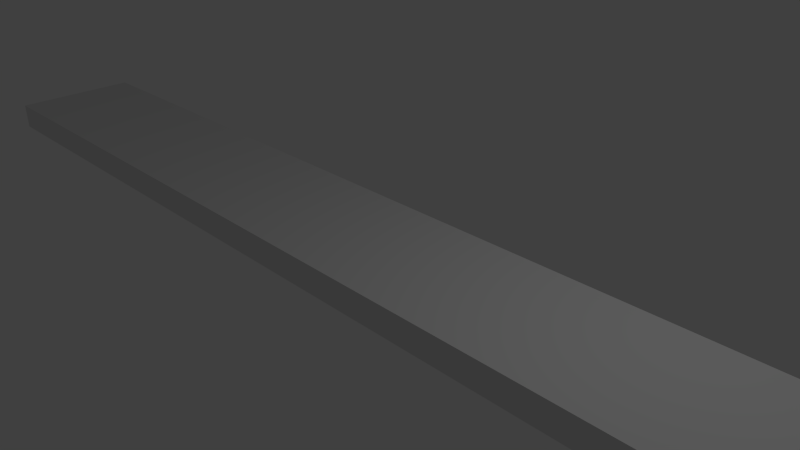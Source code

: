 # Source: track.blend  (saved by Blender 2.68.0; exported with 4.5.12 LTS)
import bpy
from mathutils import Matrix  # noqa: F401  (used for matrix-valued properties, if any)

bpy.ops.wm.read_factory_settings(use_empty=True)
scene = bpy.context.scene
scene.name = 'Scene'

# ---- collections
col_collection_1 = bpy.data.collections.new('Collection 1'); scene.collection.children.link(col_collection_1)

# ---- materials (node trees are filled in below, after node groups)
mat_material = bpy.data.materials.new('Material')
mat_material.alpha_threshold = 0.0
mat_material.use_transparent_shadow = False
mat_material.roughness = 0.5
mat_material.line_color = (0.0, 0.0, 0.0, 1.0)

# ---- material node trees

# ---- world
world_world = bpy.data.worlds.new('World'); scene.world = world_world
world_world.color = (0.05088, 0.05088, 0.05088)
world_world.use_sun_shadow = False
world_world.sun_shadow_jitter_overblur = 0.0
world_world.cycles.sampling_method = 'MANUAL'
world_world.cycles.sample_map_resolution = 256

# ---- cameras
cam_camera = bpy.data.cameras.new('Camera')
cam_camera.clip_end = 100.0
cam_camera.lens = 35.0
cam_camera.sensor_width = 32.0
cam_camera.sensor_height = 18.0
cam_camera.ortho_scale = 7.314
cam_camera.dof.focus_distance = 0.0
cam_camera.dof.aperture_fstop = 128.0

# ---- lights
light_lamp = bpy.data.lights.new('Lamp', 'POINT')
light_lamp.transmission_factor = 0.0
light_lamp.cutoff_distance = 30.0
light_lamp.energy = 100.0
light_lamp.shadow_buffer_clip_start = 1.001
light_lamp.shadow_soft_size = 0.1
light_lamp.shadow_maximum_resolution = 0.006
light_lamp.use_absolute_resolution = True
light_lamp.cycles.use_multiple_importance_sampling = False

# ---- meshes
me_cube = bpy.data.meshes.new('Cube')
me_cube.from_pydata([(1.0, 1.0, -1.0), (1.0, -1.0, -1.0), (-1.0, -1.0, -1.0), (-1.0, 1.0, -1.0), (1.0, 1.0, 1.0), (1.0, -1.0, 1.0), (-1.0, -1.0, 1.0), (-1.0, 1.0, 1.0)], [], [(0, 1, 2, 3), (4, 7, 6, 5), (0, 4, 5, 1), (1, 5, 6, 2), (2, 6, 7, 3), (4, 0, 3, 7)])
me_cube.materials.append(mat_material)
me_cube.use_remesh_preserve_volume = False
me_cube.use_remesh_preserve_attributes = False
me_cube.use_mirror_vertex_groups = False
me_cube.update()

# ---- objects
ob_track = bpy.data.objects.new('Track', me_cube)
ob_lamp = bpy.data.objects.new('Lamp', light_lamp)
ob_camera = bpy.data.objects.new('Camera', cam_camera)

# ---- transforms, parenting, visibility, modifiers, constraints
ob_track.location = (0.0, 0.0, 0.0)
ob_track.scale = (8.518, 1.0, 0.2027)
ob_track.lock_rotations_4d = False
ob_track.empty_display_type = 'ARROWS'
ob_track.lineart.crease_threshold = 0.0
ob_lamp.location = (4.076, 1.005, 5.904)
ob_lamp.rotation_euler = (0.6503, 0.05522, 1.866)
ob_lamp.lock_rotations_4d = False
ob_lamp.empty_display_type = 'ARROWS'
ob_lamp.color = (0.0, 0.0, 0.0, 0.0)
ob_lamp.lineart.crease_threshold = 0.0
ob_camera.location = (7.481, -6.508, 5.344)
ob_camera.rotation_euler = (1.109, 0.01082, 0.8149)
ob_camera.lock_rotations_4d = False
ob_camera.empty_display_type = 'ARROWS'
ob_camera.color = (0.0, 0.0, 0.0, 0.0)
ob_camera.display_type = 'WIRE'
ob_camera.lineart.crease_threshold = 0.0

# ---- collection membership
col_collection_1.objects.link(ob_track)
col_collection_1.objects.link(ob_lamp)
col_collection_1.objects.link(ob_camera)

# ---- scene / render settings (as saved in the file)
scene.camera = ob_camera
scene.frame_start = 1; scene.frame_end = 250; scene.frame_set(1)
scene.render.engine = 'BLENDER_EEVEE_NEXT'
scene.render.image_settings.color_mode = 'RGB'
scene.render.image_settings.compression = 90
scene.render.resolution_percentage = 50
scene.render.dither_intensity = 0.0
scene.cycles.use_denoising = False
scene.cycles.samples = 10
scene.cycles.sampling_pattern = 'TABULATED_SOBOL'
scene.cycles.light_sampling_threshold = 0.0
scene.cycles.use_adaptive_sampling = False
scene.cycles.use_light_tree = False
scene.cycles.blur_glossy = 0.0
scene.cycles.volume_bounces = 1
scene.cycles.pixel_filter_type = 'GAUSSIAN'
scene.cycles.sample_clamp_indirect = 0.0
scene.view_settings.view_transform = 'Standard'
bpy.context.view_layer.update()
